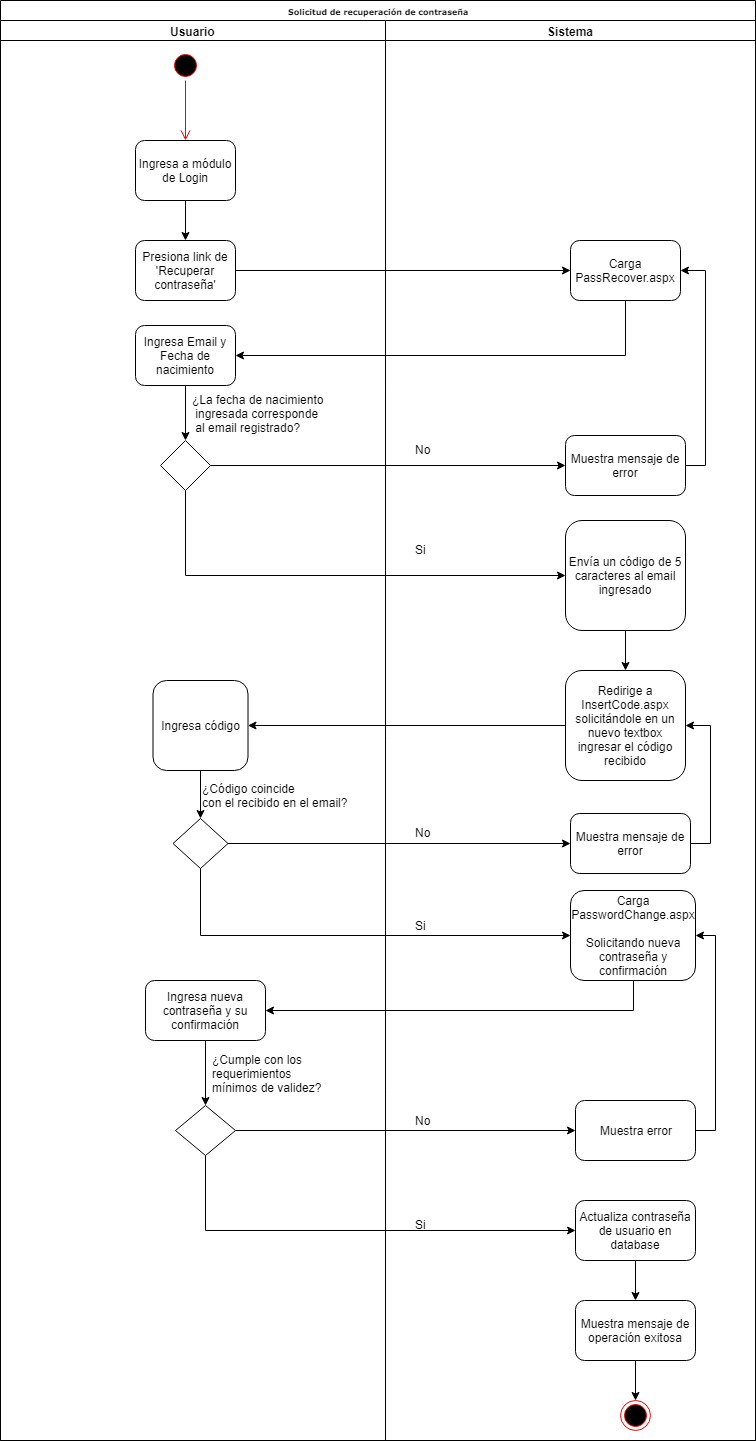

The diagram above was exported from draw.io. Its source (the exported page's mxGraphModel, read from the mxfile embedded in the PNG):
<mxGraphModel dx="862" dy="484" grid="1" gridSize="10" guides="1" tooltips="1" connect="1" arrows="1" fold="1" page="1" pageScale="1" pageWidth="1100" pageHeight="850" background="#ffffff" math="0" shadow="0">
  <root>
    <mxCell id="0" />
    <mxCell id="1" parent="0" />
    <mxCell id="77e6c97f196da883-1" value="Solicitud de recuperación de contraseña" style="swimlane;html=1;childLayout=stackLayout;startSize=20;rounded=0;shadow=0;labelBackgroundColor=none;strokeColor=#000000;strokeWidth=1;fillColor=#ffffff;fontFamily=Verdana;fontSize=8;fontColor=#000000;align=center;" parent="1" vertex="1">
      <mxGeometry x="70" y="40" width="755" height="1440" as="geometry" />
    </mxCell>
    <mxCell id="aflFXVehCGjWKjiVdhyN-7" value="" style="edgeStyle=orthogonalEdgeStyle;rounded=0;orthogonalLoop=1;jettySize=auto;html=1;" parent="77e6c97f196da883-1" source="aflFXVehCGjWKjiVdhyN-4" target="aflFXVehCGjWKjiVdhyN-6" edge="1">
      <mxGeometry relative="1" as="geometry" />
    </mxCell>
    <mxCell id="aflFXVehCGjWKjiVdhyN-9" value="" style="edgeStyle=orthogonalEdgeStyle;rounded=0;orthogonalLoop=1;jettySize=auto;html=1;entryX=1;entryY=0.5;entryDx=0;entryDy=0;exitX=0.5;exitY=1;exitDx=0;exitDy=0;" parent="77e6c97f196da883-1" source="aflFXVehCGjWKjiVdhyN-6" target="aflFXVehCGjWKjiVdhyN-8" edge="1">
      <mxGeometry relative="1" as="geometry" />
    </mxCell>
    <mxCell id="aflFXVehCGjWKjiVdhyN-20" style="edgeStyle=orthogonalEdgeStyle;rounded=0;orthogonalLoop=1;jettySize=auto;html=1;entryX=0;entryY=0.5;entryDx=0;entryDy=0;exitX=0.5;exitY=1;exitDx=0;exitDy=0;" parent="77e6c97f196da883-1" source="aflFXVehCGjWKjiVdhyN-10" target="aflFXVehCGjWKjiVdhyN-15" edge="1">
      <mxGeometry relative="1" as="geometry" />
    </mxCell>
    <mxCell id="aflFXVehCGjWKjiVdhyN-17" style="edgeStyle=orthogonalEdgeStyle;rounded=0;orthogonalLoop=1;jettySize=auto;html=1;" parent="77e6c97f196da883-1" source="aflFXVehCGjWKjiVdhyN-10" target="aflFXVehCGjWKjiVdhyN-16" edge="1">
      <mxGeometry relative="1" as="geometry" />
    </mxCell>
    <mxCell id="77e6c97f196da883-2" value="Usuario" style="swimlane;html=1;startSize=20;" parent="77e6c97f196da883-1" vertex="1">
      <mxGeometry y="20" width="385" height="1420" as="geometry" />
    </mxCell>
    <mxCell id="aflFXVehCGjWKjiVdhyN-5" value="" style="edgeStyle=orthogonalEdgeStyle;rounded=0;orthogonalLoop=1;jettySize=auto;html=1;" parent="77e6c97f196da883-2" source="77e6c97f196da883-8" target="aflFXVehCGjWKjiVdhyN-4" edge="1">
      <mxGeometry relative="1" as="geometry" />
    </mxCell>
    <mxCell id="77e6c97f196da883-8" value="Ingresa a módulo de Login" style="rounded=1;whiteSpace=wrap;html=1;shadow=0;labelBackgroundColor=none;strokeColor=#000000;strokeWidth=1;fillColor=#ffffff;fontFamily=Helvetica;fontSize=12;fontColor=#000000;align=center;" parent="77e6c97f196da883-2" vertex="1">
      <mxGeometry x="135" y="120" width="100" height="60" as="geometry" />
    </mxCell>
    <mxCell id="aflFXVehCGjWKjiVdhyN-4" value="Presiona link de 'Recuperar contraseña'" style="rounded=1;whiteSpace=wrap;html=1;shadow=0;labelBackgroundColor=none;strokeColor=#000000;strokeWidth=1;fillColor=#ffffff;fontFamily=Helvetica;fontSize=12;fontColor=#000000;align=center;" parent="77e6c97f196da883-2" vertex="1">
      <mxGeometry x="135" y="220" width="100" height="60" as="geometry" />
    </mxCell>
    <mxCell id="aflFXVehCGjWKjiVdhyN-1" value="" style="ellipse;html=1;shape=startState;fillColor=#000000;strokeColor=#ff0000;" parent="77e6c97f196da883-2" vertex="1">
      <mxGeometry x="170" y="30" width="30" height="30" as="geometry" />
    </mxCell>
    <mxCell id="aflFXVehCGjWKjiVdhyN-2" value="" style="edgeStyle=orthogonalEdgeStyle;html=1;verticalAlign=bottom;endArrow=open;endSize=8;strokeColor=#ff0000;" parent="77e6c97f196da883-2" source="aflFXVehCGjWKjiVdhyN-1" edge="1">
      <mxGeometry relative="1" as="geometry">
        <mxPoint x="185" y="120" as="targetPoint" />
      </mxGeometry>
    </mxCell>
    <mxCell id="aflFXVehCGjWKjiVdhyN-11" style="edgeStyle=orthogonalEdgeStyle;rounded=0;orthogonalLoop=1;jettySize=auto;html=1;entryX=0.5;entryY=0;entryDx=0;entryDy=0;" parent="77e6c97f196da883-2" source="aflFXVehCGjWKjiVdhyN-8" target="aflFXVehCGjWKjiVdhyN-10" edge="1">
      <mxGeometry relative="1" as="geometry" />
    </mxCell>
    <mxCell id="aflFXVehCGjWKjiVdhyN-8" value="Ingresa Email y Fecha de nacimiento" style="rounded=1;whiteSpace=wrap;html=1;shadow=0;labelBackgroundColor=none;strokeColor=#000000;strokeWidth=1;fillColor=#ffffff;fontFamily=Helvetica;fontSize=12;fontColor=#000000;align=center;" parent="77e6c97f196da883-2" vertex="1">
      <mxGeometry x="135" y="305" width="100" height="60" as="geometry" />
    </mxCell>
    <mxCell id="aflFXVehCGjWKjiVdhyN-10" value="" style="rhombus;whiteSpace=wrap;html=1;" parent="77e6c97f196da883-2" vertex="1">
      <mxGeometry x="160" y="420" width="50" height="50" as="geometry" />
    </mxCell>
    <mxCell id="aflFXVehCGjWKjiVdhyN-31" style="edgeStyle=orthogonalEdgeStyle;rounded=0;orthogonalLoop=1;jettySize=auto;html=1;fontFamily=Helvetica;fontSize=12;" parent="77e6c97f196da883-2" source="aflFXVehCGjWKjiVdhyN-28" target="aflFXVehCGjWKjiVdhyN-30" edge="1">
      <mxGeometry relative="1" as="geometry" />
    </mxCell>
    <mxCell id="aflFXVehCGjWKjiVdhyN-28" value="Ingresa código" style="rounded=1;whiteSpace=wrap;html=1;" parent="77e6c97f196da883-2" vertex="1">
      <mxGeometry x="152.5" y="660" width="95" height="90" as="geometry" />
    </mxCell>
    <mxCell id="aflFXVehCGjWKjiVdhyN-30" value="" style="rhombus;whiteSpace=wrap;html=1;fontFamily=Helvetica;fontSize=12;" parent="77e6c97f196da883-2" vertex="1">
      <mxGeometry x="172.5" y="798" width="55" height="50" as="geometry" />
    </mxCell>
    <mxCell id="aflFXVehCGjWKjiVdhyN-44" style="edgeStyle=orthogonalEdgeStyle;rounded=0;orthogonalLoop=1;jettySize=auto;html=1;entryX=0.5;entryY=0;entryDx=0;entryDy=0;fontFamily=Helvetica;fontSize=12;" parent="77e6c97f196da883-2" source="aflFXVehCGjWKjiVdhyN-40" target="aflFXVehCGjWKjiVdhyN-43" edge="1">
      <mxGeometry relative="1" as="geometry" />
    </mxCell>
    <mxCell id="aflFXVehCGjWKjiVdhyN-40" value="Ingresa nueva contraseña y su confirmación" style="rounded=1;whiteSpace=wrap;html=1;fontFamily=Helvetica;fontSize=12;" parent="77e6c97f196da883-2" vertex="1">
      <mxGeometry x="145" y="960" width="120" height="60" as="geometry" />
    </mxCell>
    <mxCell id="aflFXVehCGjWKjiVdhyN-42" value="¿Cumple con los &lt;br&gt;requerimientos&lt;br&gt;mínimos de validez?" style="text;html=1;resizable=0;points=[];autosize=1;align=left;verticalAlign=top;spacingTop=-4;fontSize=12;fontFamily=Helvetica;" parent="77e6c97f196da883-2" vertex="1">
      <mxGeometry x="210" y="1030" width="120" height="40" as="geometry" />
    </mxCell>
    <mxCell id="aflFXVehCGjWKjiVdhyN-43" value="" style="rhombus;whiteSpace=wrap;html=1;fontFamily=Helvetica;fontSize=12;" parent="77e6c97f196da883-2" vertex="1">
      <mxGeometry x="175" y="1085" width="60" height="50" as="geometry" />
    </mxCell>
    <mxCell id="aflFXVehCGjWKjiVdhyN-29" value="" style="edgeStyle=orthogonalEdgeStyle;rounded=0;orthogonalLoop=1;jettySize=auto;html=1;fontFamily=Helvetica;fontSize=12;" parent="77e6c97f196da883-1" source="aflFXVehCGjWKjiVdhyN-26" target="aflFXVehCGjWKjiVdhyN-28" edge="1">
      <mxGeometry relative="1" as="geometry" />
    </mxCell>
    <mxCell id="aflFXVehCGjWKjiVdhyN-35" style="edgeStyle=orthogonalEdgeStyle;rounded=0;orthogonalLoop=1;jettySize=auto;html=1;entryX=0;entryY=0.5;entryDx=0;entryDy=0;fontFamily=Helvetica;fontSize=12;" parent="77e6c97f196da883-1" source="aflFXVehCGjWKjiVdhyN-30" target="aflFXVehCGjWKjiVdhyN-33" edge="1">
      <mxGeometry relative="1" as="geometry" />
    </mxCell>
    <mxCell id="aflFXVehCGjWKjiVdhyN-38" style="edgeStyle=orthogonalEdgeStyle;rounded=0;orthogonalLoop=1;jettySize=auto;html=1;entryX=0;entryY=0.5;entryDx=0;entryDy=0;fontFamily=Helvetica;fontSize=12;exitX=0.5;exitY=1;exitDx=0;exitDy=0;" parent="77e6c97f196da883-1" source="aflFXVehCGjWKjiVdhyN-30" target="aflFXVehCGjWKjiVdhyN-37" edge="1">
      <mxGeometry relative="1" as="geometry" />
    </mxCell>
    <mxCell id="aflFXVehCGjWKjiVdhyN-41" style="edgeStyle=orthogonalEdgeStyle;rounded=0;orthogonalLoop=1;jettySize=auto;html=1;entryX=1;entryY=0.5;entryDx=0;entryDy=0;fontFamily=Helvetica;fontSize=12;exitX=0.5;exitY=1;exitDx=0;exitDy=0;" parent="77e6c97f196da883-1" source="aflFXVehCGjWKjiVdhyN-37" target="aflFXVehCGjWKjiVdhyN-40" edge="1">
      <mxGeometry relative="1" as="geometry" />
    </mxCell>
    <mxCell id="aflFXVehCGjWKjiVdhyN-46" style="edgeStyle=orthogonalEdgeStyle;rounded=0;orthogonalLoop=1;jettySize=auto;html=1;fontFamily=Helvetica;fontSize=12;" parent="77e6c97f196da883-1" source="aflFXVehCGjWKjiVdhyN-43" target="aflFXVehCGjWKjiVdhyN-45" edge="1">
      <mxGeometry relative="1" as="geometry" />
    </mxCell>
    <mxCell id="77e6c97f196da883-3" value="Sistema" style="swimlane;html=1;startSize=20;" parent="77e6c97f196da883-1" vertex="1">
      <mxGeometry x="385" y="20" width="370" height="1420" as="geometry" />
    </mxCell>
    <mxCell id="aflFXVehCGjWKjiVdhyN-6" value="Carga PassRecover.aspx" style="rounded=1;whiteSpace=wrap;html=1;shadow=0;labelBackgroundColor=none;strokeColor=#000000;strokeWidth=1;fillColor=#ffffff;fontFamily=Helvetica;fontSize=12;fontColor=#000000;align=center;" parent="77e6c97f196da883-3" vertex="1">
      <mxGeometry x="185" y="220" width="110" height="60" as="geometry" />
    </mxCell>
    <mxCell id="aflFXVehCGjWKjiVdhyN-27" value="" style="edgeStyle=orthogonalEdgeStyle;rounded=0;orthogonalLoop=1;jettySize=auto;html=1;fontFamily=Helvetica;fontSize=12;" parent="77e6c97f196da883-3" source="aflFXVehCGjWKjiVdhyN-15" target="aflFXVehCGjWKjiVdhyN-26" edge="1">
      <mxGeometry relative="1" as="geometry" />
    </mxCell>
    <mxCell id="aflFXVehCGjWKjiVdhyN-15" value="Envía un código de 5 caracteres al email ingresado" style="rounded=1;whiteSpace=wrap;html=1;" parent="77e6c97f196da883-3" vertex="1">
      <mxGeometry x="180" y="500" width="120" height="110" as="geometry" />
    </mxCell>
    <mxCell id="aflFXVehCGjWKjiVdhyN-26" value="Redirige a InsertCode.aspx solicitándole en un nuevo textbox ingresar el código recibido" style="rounded=1;whiteSpace=wrap;html=1;" parent="77e6c97f196da883-3" vertex="1">
      <mxGeometry x="180" y="650" width="120" height="110" as="geometry" />
    </mxCell>
    <mxCell id="aflFXVehCGjWKjiVdhyN-16" value="Muestra mensaje de error" style="rounded=1;whiteSpace=wrap;html=1;" parent="77e6c97f196da883-3" vertex="1">
      <mxGeometry x="180" y="415" width="120" height="60" as="geometry" />
    </mxCell>
    <mxCell id="aflFXVehCGjWKjiVdhyN-19" style="edgeStyle=orthogonalEdgeStyle;rounded=0;orthogonalLoop=1;jettySize=auto;html=1;entryX=1;entryY=0.5;entryDx=0;entryDy=0;exitX=1;exitY=0.5;exitDx=0;exitDy=0;" parent="77e6c97f196da883-3" source="aflFXVehCGjWKjiVdhyN-16" target="aflFXVehCGjWKjiVdhyN-6" edge="1">
      <mxGeometry relative="1" as="geometry" />
    </mxCell>
    <mxCell id="aflFXVehCGjWKjiVdhyN-34" style="edgeStyle=orthogonalEdgeStyle;rounded=0;orthogonalLoop=1;jettySize=auto;html=1;entryX=1;entryY=0.5;entryDx=0;entryDy=0;fontFamily=Helvetica;fontSize=12;exitX=1;exitY=0.5;exitDx=0;exitDy=0;" parent="77e6c97f196da883-3" source="aflFXVehCGjWKjiVdhyN-33" target="aflFXVehCGjWKjiVdhyN-26" edge="1">
      <mxGeometry relative="1" as="geometry" />
    </mxCell>
    <mxCell id="aflFXVehCGjWKjiVdhyN-33" value="Muestra mensaje de error" style="rounded=1;whiteSpace=wrap;html=1;fontFamily=Helvetica;fontSize=12;" parent="77e6c97f196da883-3" vertex="1">
      <mxGeometry x="185" y="793" width="120" height="60" as="geometry" />
    </mxCell>
    <mxCell id="aflFXVehCGjWKjiVdhyN-37" value="Carga PasswordChange.aspx&lt;br&gt;&lt;br&gt;Solicitando nueva contraseña y confirmación" style="rounded=1;whiteSpace=wrap;html=1;fontFamily=Helvetica;fontSize=12;" parent="77e6c97f196da883-3" vertex="1">
      <mxGeometry x="185" y="870" width="125" height="90" as="geometry" />
    </mxCell>
    <mxCell id="aflFXVehCGjWKjiVdhyN-47" style="edgeStyle=orthogonalEdgeStyle;rounded=0;orthogonalLoop=1;jettySize=auto;html=1;entryX=1;entryY=0.5;entryDx=0;entryDy=0;fontFamily=Helvetica;fontSize=12;exitX=1;exitY=0.5;exitDx=0;exitDy=0;" parent="77e6c97f196da883-3" source="aflFXVehCGjWKjiVdhyN-45" target="aflFXVehCGjWKjiVdhyN-37" edge="1">
      <mxGeometry relative="1" as="geometry" />
    </mxCell>
    <mxCell id="aflFXVehCGjWKjiVdhyN-45" value="Muestra error" style="rounded=1;whiteSpace=wrap;html=1;fontFamily=Helvetica;fontSize=12;" parent="77e6c97f196da883-3" vertex="1">
      <mxGeometry x="190" y="1080" width="120" height="60" as="geometry" />
    </mxCell>
    <mxCell id="aflFXVehCGjWKjiVdhyN-53" style="edgeStyle=orthogonalEdgeStyle;rounded=0;orthogonalLoop=1;jettySize=auto;html=1;entryX=0.5;entryY=0;entryDx=0;entryDy=0;fontFamily=Helvetica;fontSize=12;" parent="77e6c97f196da883-3" source="aflFXVehCGjWKjiVdhyN-49" target="aflFXVehCGjWKjiVdhyN-52" edge="1">
      <mxGeometry relative="1" as="geometry" />
    </mxCell>
    <mxCell id="aflFXVehCGjWKjiVdhyN-49" value="Actualiza contraseña de usuario en database" style="rounded=1;whiteSpace=wrap;html=1;fontFamily=Helvetica;fontSize=12;" parent="77e6c97f196da883-3" vertex="1">
      <mxGeometry x="190" y="1180" width="120" height="60" as="geometry" />
    </mxCell>
    <mxCell id="aflFXVehCGjWKjiVdhyN-51" value="Si" style="text;html=1;resizable=0;points=[];autosize=1;align=left;verticalAlign=top;spacingTop=-4;fontSize=12;fontFamily=Helvetica;" parent="77e6c97f196da883-3" vertex="1">
      <mxGeometry x="28" y="1194.5" width="30" height="20" as="geometry" />
    </mxCell>
    <mxCell id="aflFXVehCGjWKjiVdhyN-55" style="edgeStyle=orthogonalEdgeStyle;rounded=0;orthogonalLoop=1;jettySize=auto;html=1;entryX=0.5;entryY=0;entryDx=0;entryDy=0;fontFamily=Helvetica;fontSize=12;" parent="77e6c97f196da883-3" source="aflFXVehCGjWKjiVdhyN-52" target="aflFXVehCGjWKjiVdhyN-54" edge="1">
      <mxGeometry relative="1" as="geometry" />
    </mxCell>
    <mxCell id="aflFXVehCGjWKjiVdhyN-52" value="Muestra mensaje de operación exitosa" style="rounded=1;whiteSpace=wrap;html=1;fontFamily=Helvetica;fontSize=12;" parent="77e6c97f196da883-3" vertex="1">
      <mxGeometry x="190" y="1280" width="120" height="60" as="geometry" />
    </mxCell>
    <mxCell id="aflFXVehCGjWKjiVdhyN-54" value="" style="ellipse;html=1;shape=endState;fillColor=#000000;strokeColor=#ff0000;fontFamily=Helvetica;fontSize=12;" parent="77e6c97f196da883-3" vertex="1">
      <mxGeometry x="235" y="1380" width="30" height="30" as="geometry" />
    </mxCell>
    <mxCell id="aflFXVehCGjWKjiVdhyN-39" value="Si" style="text;html=1;resizable=0;points=[];autosize=1;align=left;verticalAlign=top;spacingTop=-4;fontSize=12;fontFamily=Helvetica;" parent="77e6c97f196da883-3" vertex="1">
      <mxGeometry x="28" y="896" width="30" height="20" as="geometry" />
    </mxCell>
    <mxCell id="aflFXVehCGjWKjiVdhyN-36" value="No" style="text;html=1;resizable=0;points=[];autosize=1;align=left;verticalAlign=top;spacingTop=-4;fontSize=12;fontFamily=Helvetica;" parent="77e6c97f196da883-3" vertex="1">
      <mxGeometry x="28" y="803" width="30" height="20" as="geometry" />
    </mxCell>
    <mxCell id="aflFXVehCGjWKjiVdhyN-21" value="Si" style="text;html=1;resizable=0;points=[];autosize=1;align=left;verticalAlign=top;spacingTop=-4;" parent="77e6c97f196da883-3" vertex="1">
      <mxGeometry x="28" y="520" width="30" height="20" as="geometry" />
    </mxCell>
    <mxCell id="aflFXVehCGjWKjiVdhyN-18" value="No" style="text;html=1;resizable=0;points=[];autosize=1;align=left;verticalAlign=top;spacingTop=-4;" parent="77e6c97f196da883-3" vertex="1">
      <mxGeometry x="28" y="420" width="30" height="20" as="geometry" />
    </mxCell>
    <mxCell id="aflFXVehCGjWKjiVdhyN-50" style="edgeStyle=orthogonalEdgeStyle;rounded=0;orthogonalLoop=1;jettySize=auto;html=1;entryX=0;entryY=0.5;entryDx=0;entryDy=0;fontFamily=Helvetica;fontSize=12;exitX=0.5;exitY=1;exitDx=0;exitDy=0;" parent="77e6c97f196da883-1" source="aflFXVehCGjWKjiVdhyN-43" target="aflFXVehCGjWKjiVdhyN-49" edge="1">
      <mxGeometry relative="1" as="geometry" />
    </mxCell>
    <mxCell id="aflFXVehCGjWKjiVdhyN-12" value="¿La fecha de nacimiento&lt;br&gt;&amp;nbsp;ingresada&amp;nbsp;corresponde&lt;br&gt;&amp;nbsp;al email registrado?" style="text;html=1;resizable=0;points=[];autosize=1;align=left;verticalAlign=top;spacingTop=-4;" parent="1" vertex="1">
      <mxGeometry x="260" y="430" width="150" height="40" as="geometry" />
    </mxCell>
    <mxCell id="aflFXVehCGjWKjiVdhyN-32" value="¿Código coincide &lt;br&gt;con el recibido en el email?" style="text;html=1;resizable=0;points=[];autosize=1;align=left;verticalAlign=top;spacingTop=-4;fontSize=12;fontFamily=Helvetica;" parent="1" vertex="1">
      <mxGeometry x="270" y="819" width="160" height="30" as="geometry" />
    </mxCell>
    <mxCell id="aflFXVehCGjWKjiVdhyN-48" value="No" style="text;html=1;resizable=0;points=[];autosize=1;align=left;verticalAlign=top;spacingTop=-4;fontSize=12;fontFamily=Helvetica;" parent="1" vertex="1">
      <mxGeometry x="483" y="1151" width="30" height="20" as="geometry" />
    </mxCell>
  </root>
</mxGraphModel>